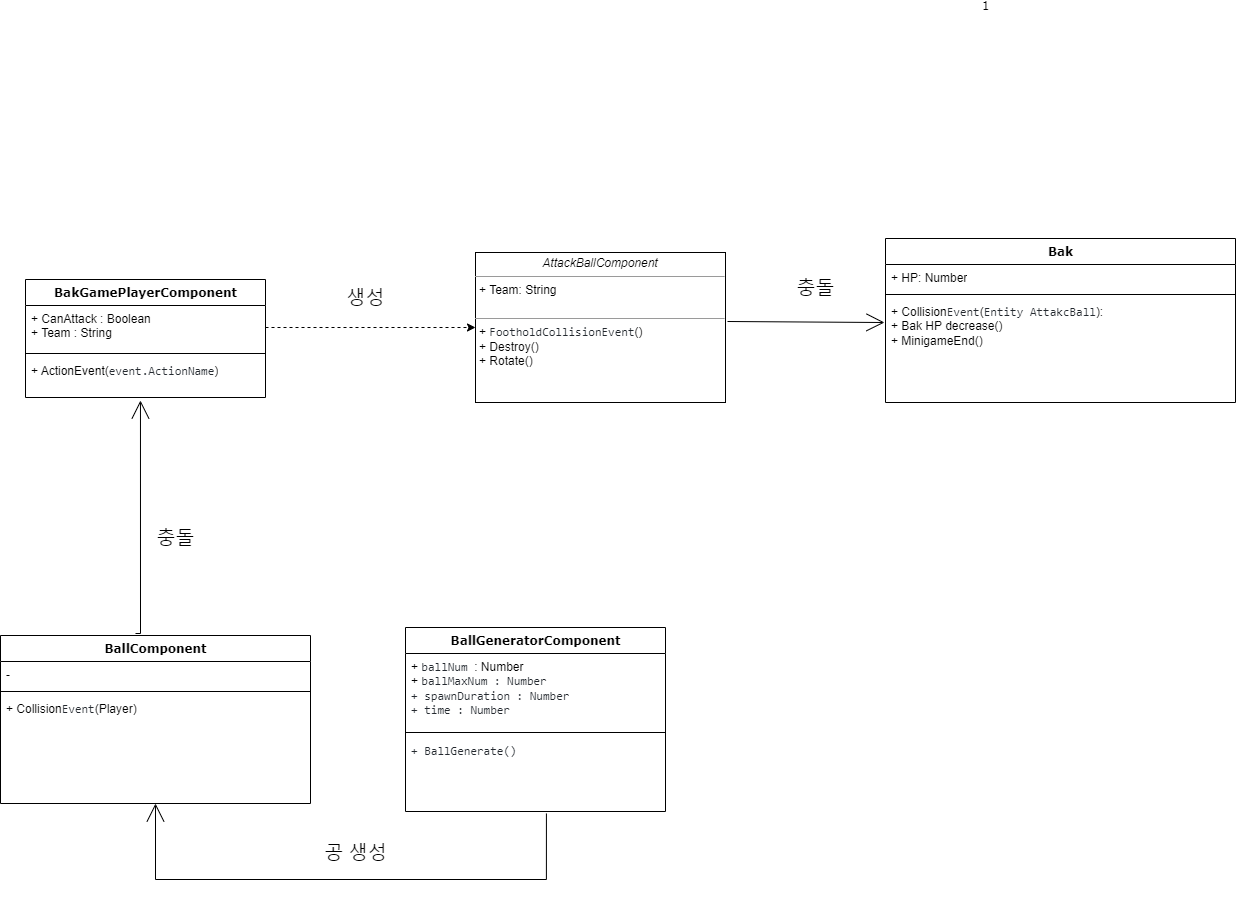

The diagram above was exported from draw.io. Its source (the exported page's mxGraphModel, read from the mxfile embedded in the PNG):
<mxGraphModel dx="1388" dy="1615" grid="1" gridSize="10" guides="1" tooltips="1" connect="1" arrows="1" fold="1" page="1" pageScale="1" pageWidth="1100" pageHeight="850" background="none" math="0" shadow="0">
  <root>
    <mxCell id="0" />
    <mxCell id="1" parent="0" />
    <mxCell id="b94bc138ca980ef-13" style="edgeStyle=orthogonalEdgeStyle;rounded=0;html=1;labelBackgroundColor=none;startArrow=none;startFill=0;startSize=8;endArrow=open;endFill=0;endSize=16;fontFamily=Verdana;fontSize=12;entryX=0.479;entryY=1.075;entryDx=0;entryDy=0;entryPerimeter=0;" parent="1" target="78961159f06e98e8-27" edge="1">
      <mxGeometry relative="1" as="geometry">
        <Array as="points">
          <mxPoint x="175" y="434" />
        </Array>
        <mxPoint x="170" y="434" as="sourcePoint" />
      </mxGeometry>
    </mxCell>
    <mxCell id="235556782a83e6d0-1" value="BallComponent" style="swimlane;html=1;fontStyle=1;align=center;verticalAlign=top;childLayout=stackLayout;horizontal=1;startSize=26;horizontalStack=0;resizeParent=1;resizeLast=0;collapsible=1;marginBottom=0;swimlaneFillColor=#ffffff;rounded=0;shadow=0;comic=0;labelBackgroundColor=none;strokeWidth=1;fillColor=none;fontFamily=Verdana;fontSize=12" parent="1" vertex="1">
      <mxGeometry x="35" y="436" width="310" height="168" as="geometry" />
    </mxCell>
    <mxCell id="235556782a83e6d0-2" value="-" style="text;html=1;strokeColor=none;fillColor=none;align=left;verticalAlign=top;spacingLeft=4;spacingRight=4;whiteSpace=wrap;overflow=hidden;rotatable=0;points=[[0,0.5],[1,0.5]];portConstraint=eastwest;" parent="235556782a83e6d0-1" vertex="1">
      <mxGeometry y="26" width="310" height="26" as="geometry" />
    </mxCell>
    <mxCell id="235556782a83e6d0-6" value="" style="line;html=1;strokeWidth=1;fillColor=none;align=left;verticalAlign=middle;spacingTop=-1;spacingLeft=3;spacingRight=3;rotatable=0;labelPosition=right;points=[];portConstraint=eastwest;" parent="235556782a83e6d0-1" vertex="1">
      <mxGeometry y="52" width="310" height="8" as="geometry" />
    </mxCell>
    <mxCell id="235556782a83e6d0-7" value="+ Collision&lt;span style=&quot;color: rgb(36, 41, 47); font-family: ui-monospace, SFMono-Regular, &amp;quot;SF Mono&amp;quot;, Menlo, Consolas, &amp;quot;Liberation Mono&amp;quot;, monospace; background-color: rgb(255, 255, 255);&quot;&gt;Event&lt;/span&gt;(Player)" style="text;html=1;strokeColor=none;fillColor=none;align=left;verticalAlign=top;spacingLeft=4;spacingRight=4;whiteSpace=wrap;overflow=hidden;rotatable=0;points=[[0,0.5],[1,0.5]];portConstraint=eastwest;" parent="235556782a83e6d0-1" vertex="1">
      <mxGeometry y="60" width="310" height="48" as="geometry" />
    </mxCell>
    <mxCell id="78961159f06e98e8-17" value="BakGamePlayerComponent" style="swimlane;html=1;fontStyle=1;align=center;verticalAlign=top;childLayout=stackLayout;horizontal=1;startSize=26;horizontalStack=0;resizeParent=1;resizeLast=0;collapsible=1;marginBottom=0;swimlaneFillColor=#ffffff;rounded=0;shadow=0;comic=0;labelBackgroundColor=none;strokeWidth=1;fillColor=none;fontFamily=Verdana;fontSize=12" parent="1" vertex="1">
      <mxGeometry x="60" y="80" width="240" height="118" as="geometry" />
    </mxCell>
    <mxCell id="78961159f06e98e8-23" value="+ CanAttack : Boolean&lt;br&gt;+ Team : String" style="text;html=1;strokeColor=none;fillColor=none;align=left;verticalAlign=top;spacingLeft=4;spacingRight=4;whiteSpace=wrap;overflow=hidden;rotatable=0;points=[[0,0.5],[1,0.5]];portConstraint=eastwest;" parent="78961159f06e98e8-17" vertex="1">
      <mxGeometry y="26" width="240" height="44" as="geometry" />
    </mxCell>
    <mxCell id="78961159f06e98e8-19" value="" style="line;html=1;strokeWidth=1;fillColor=none;align=left;verticalAlign=middle;spacingTop=-1;spacingLeft=3;spacingRight=3;rotatable=0;labelPosition=right;points=[];portConstraint=eastwest;" parent="78961159f06e98e8-17" vertex="1">
      <mxGeometry y="70" width="240" height="8" as="geometry" />
    </mxCell>
    <mxCell id="78961159f06e98e8-27" value="+ ActionEvent(&lt;span style=&quot;color: rgb(36, 41, 47); font-family: ui-monospace, SFMono-Regular, &amp;quot;SF Mono&amp;quot;, Menlo, Consolas, &amp;quot;Liberation Mono&amp;quot;, monospace; background-color: rgb(255, 255, 255);&quot;&gt;event.&lt;/span&gt;&lt;span style=&quot;box-sizing: border-box; color: rgb(36, 41, 47); font-family: ui-monospace, SFMono-Regular, &amp;quot;SF Mono&amp;quot;, Menlo, Consolas, &amp;quot;Liberation Mono&amp;quot;, monospace; background-color: rgb(255, 255, 255);&quot; class=&quot;pl-smi&quot;&gt;ActionName&lt;/span&gt;)" style="text;html=1;strokeColor=none;fillColor=none;align=left;verticalAlign=top;spacingLeft=4;spacingRight=4;whiteSpace=wrap;overflow=hidden;rotatable=0;points=[[0,0.5],[1,0.5]];portConstraint=eastwest;" parent="78961159f06e98e8-17" vertex="1">
      <mxGeometry y="78" width="240" height="40" as="geometry" />
    </mxCell>
    <mxCell id="b94bc138ca980ef-7" style="rounded=0;html=1;labelBackgroundColor=none;startArrow=none;startFill=0;startSize=8;endArrow=open;endFill=0;endSize=16;fontFamily=Verdana;fontSize=12;exitX=1.008;exitY=0.46;exitDx=0;exitDy=0;exitPerimeter=0;entryX=-0.003;entryY=0.343;entryDx=0;entryDy=0;entryPerimeter=0;" parent="1" source="b94bc138ca980ef-1" target="78961159f06e98e8-52" edge="1">
      <mxGeometry relative="1" as="geometry">
        <mxPoint x="840" y="340" as="targetPoint" />
      </mxGeometry>
    </mxCell>
    <mxCell id="b94bc138ca980ef-18" value="1" style="text;html=1;resizable=0;points=[];align=center;verticalAlign=middle;labelBackgroundColor=#ffffff;fontSize=12;fontFamily=Verdana" parent="b94bc138ca980ef-7" vertex="1" connectable="0">
      <mxGeometry x="0.3629" y="152" relative="1" as="geometry">
        <mxPoint x="150" y="-164" as="offset" />
      </mxGeometry>
    </mxCell>
    <mxCell id="78961159f06e98e8-43" value="Bak" style="swimlane;html=1;fontStyle=1;align=center;verticalAlign=top;childLayout=stackLayout;horizontal=1;startSize=26;horizontalStack=0;resizeParent=1;resizeLast=0;collapsible=1;marginBottom=0;swimlaneFillColor=#ffffff;rounded=0;shadow=0;comic=0;labelBackgroundColor=none;strokeWidth=1;fillColor=none;fontFamily=Verdana;fontSize=12" parent="1" vertex="1">
      <mxGeometry x="920" y="38.99999999999997" width="350" height="164" as="geometry" />
    </mxCell>
    <mxCell id="78961159f06e98e8-44" value="+ HP: Number" style="text;html=1;strokeColor=none;fillColor=none;align=left;verticalAlign=top;spacingLeft=4;spacingRight=4;whiteSpace=wrap;overflow=hidden;rotatable=0;points=[[0,0.5],[1,0.5]];portConstraint=eastwest;" parent="78961159f06e98e8-43" vertex="1">
      <mxGeometry y="26" width="350" height="26" as="geometry" />
    </mxCell>
    <mxCell id="78961159f06e98e8-51" value="" style="line;html=1;strokeWidth=1;fillColor=none;align=left;verticalAlign=middle;spacingTop=-1;spacingLeft=3;spacingRight=3;rotatable=0;labelPosition=right;points=[];portConstraint=eastwest;" parent="78961159f06e98e8-43" vertex="1">
      <mxGeometry y="52" width="350" height="8" as="geometry" />
    </mxCell>
    <mxCell id="78961159f06e98e8-52" value="+ Collision&lt;span style=&quot;color: rgb(36, 41, 47); font-family: ui-monospace, SFMono-Regular, &amp;quot;SF Mono&amp;quot;, Menlo, Consolas, &amp;quot;Liberation Mono&amp;quot;, monospace; background-color: rgb(255, 255, 255);&quot;&gt;Event&lt;/span&gt;(&lt;font face=&quot;ui-monospace, SFMono-Regular, SF Mono, Menlo, Consolas, Liberation Mono, monospace&quot; color=&quot;#24292f&quot;&gt;&lt;span style=&quot;background-color: rgb(255, 255, 255);&quot;&gt;Entity AttakcBall&lt;/span&gt;&lt;/font&gt;):&lt;br&gt;+ Bak HP decrease()&lt;br&gt;+ MinigameEnd()" style="text;html=1;strokeColor=none;fillColor=none;align=left;verticalAlign=top;spacingLeft=4;spacingRight=4;whiteSpace=wrap;overflow=hidden;rotatable=0;points=[[0,0.5],[1,0.5]];portConstraint=eastwest;" parent="78961159f06e98e8-43" vertex="1">
      <mxGeometry y="60" width="350" height="70" as="geometry" />
    </mxCell>
    <mxCell id="b94bc138ca980ef-12" style="edgeStyle=orthogonalEdgeStyle;rounded=0;html=1;labelBackgroundColor=none;startArrow=none;startFill=0;startSize=8;endArrow=open;endFill=0;endSize=16;fontFamily=Verdana;fontSize=12;entryX=0.5;entryY=1;entryDx=0;entryDy=0;exitX=0.542;exitY=1.027;exitDx=0;exitDy=0;exitPerimeter=0;" parent="1" source="AzYQ8KStDOYGmMoPH-ec-2" target="235556782a83e6d0-1" edge="1">
      <mxGeometry relative="1" as="geometry">
        <Array as="points">
          <mxPoint x="581" y="680" />
          <mxPoint x="190" y="680" />
        </Array>
      </mxGeometry>
    </mxCell>
    <mxCell id="78961159f06e98e8-69" value="BallGeneratorComponent" style="swimlane;html=1;fontStyle=1;align=center;verticalAlign=top;childLayout=stackLayout;horizontal=1;startSize=26;horizontalStack=0;resizeParent=1;resizeLast=0;collapsible=1;marginBottom=0;swimlaneFillColor=#ffffff;rounded=0;shadow=0;comic=0;labelBackgroundColor=none;strokeWidth=1;fillColor=none;fontFamily=Verdana;fontSize=12" parent="1" vertex="1">
      <mxGeometry x="440" y="428" width="260" height="184" as="geometry" />
    </mxCell>
    <mxCell id="78961159f06e98e8-70" value="+&amp;nbsp;&lt;span style=&quot;color: rgb(36, 41, 47); font-family: ui-monospace, SFMono-Regular, &amp;quot;SF Mono&amp;quot;, Menlo, Consolas, &amp;quot;Liberation Mono&amp;quot;, monospace; background-color: rgb(255, 255, 255);&quot;&gt;ballNum &lt;/span&gt;: Number&lt;br&gt;+&amp;nbsp;&lt;span style=&quot;color: rgb(36, 41, 47); font-family: ui-monospace, SFMono-Regular, &amp;quot;SF Mono&amp;quot;, Menlo, Consolas, &amp;quot;Liberation Mono&amp;quot;, monospace; background-color: rgb(255, 255, 255);&quot;&gt;ballMaxNum : Number&lt;br&gt;+&amp;nbsp;&lt;/span&gt;&lt;span style=&quot;color: rgb(36, 41, 47); font-family: ui-monospace, SFMono-Regular, &amp;quot;SF Mono&amp;quot;, Menlo, Consolas, &amp;quot;Liberation Mono&amp;quot;, monospace; background-color: rgb(255, 255, 255);&quot;&gt;spawnDuration : Number&lt;br&gt;&lt;/span&gt;&lt;span style=&quot;color: rgb(36, 41, 47); font-family: ui-monospace, SFMono-Regular, &amp;quot;SF Mono&amp;quot;, Menlo, Consolas, &amp;quot;Liberation Mono&amp;quot;, monospace; background-color: rgb(255, 255, 255);&quot;&gt;+ time : Number&lt;br&gt;&lt;br&gt;&lt;/span&gt;" style="text;html=1;strokeColor=none;fillColor=none;align=left;verticalAlign=top;spacingLeft=4;spacingRight=4;whiteSpace=wrap;overflow=hidden;rotatable=0;points=[[0,0.5],[1,0.5]];portConstraint=eastwest;" parent="78961159f06e98e8-69" vertex="1">
      <mxGeometry y="26" width="260" height="74" as="geometry" />
    </mxCell>
    <mxCell id="78961159f06e98e8-77" value="" style="line;html=1;strokeWidth=1;fillColor=none;align=left;verticalAlign=middle;spacingTop=-1;spacingLeft=3;spacingRight=3;rotatable=0;labelPosition=right;points=[];portConstraint=eastwest;" parent="78961159f06e98e8-69" vertex="1">
      <mxGeometry y="100" width="260" height="10" as="geometry" />
    </mxCell>
    <mxCell id="AzYQ8KStDOYGmMoPH-ec-2" value="&lt;span style=&quot;color: rgb(36, 41, 47); font-family: ui-monospace, SFMono-Regular, &amp;quot;SF Mono&amp;quot;, Menlo, Consolas, &amp;quot;Liberation Mono&amp;quot;, monospace; background-color: rgb(255, 255, 255);&quot;&gt;+ BallGenerate()&lt;br&gt;&lt;/span&gt;" style="text;html=1;strokeColor=none;fillColor=none;align=left;verticalAlign=top;spacingLeft=4;spacingRight=4;whiteSpace=wrap;overflow=hidden;rotatable=0;points=[[0,0.5],[1,0.5]];portConstraint=eastwest;" parent="78961159f06e98e8-69" vertex="1">
      <mxGeometry y="110" width="260" height="74" as="geometry" />
    </mxCell>
    <mxCell id="b94bc138ca980ef-1" value="&lt;p style=&quot;margin:0px;margin-top:4px;text-align:center;&quot;&gt;&lt;i&gt;AttackBallComponent&lt;/i&gt;&lt;/p&gt;&lt;hr size=&quot;1&quot;&gt;&lt;p style=&quot;margin:0px;margin-left:4px;&quot;&gt;+ Team: String&lt;br&gt;&lt;br&gt;&lt;/p&gt;&lt;hr size=&quot;1&quot;&gt;&lt;p style=&quot;margin:0px;margin-left:4px;&quot;&gt;+&amp;nbsp;&lt;span style=&quot;color: rgb(36, 41, 47); font-family: ui-monospace, SFMono-Regular, &amp;quot;SF Mono&amp;quot;, Menlo, Consolas, &amp;quot;Liberation Mono&amp;quot;, monospace; background-color: rgb(255, 255, 255);&quot;&gt;FootholdCollisionEvent&lt;/span&gt;()&lt;/p&gt;&lt;p style=&quot;margin:0px;margin-left:4px;&quot;&gt;+ Destroy()&lt;/p&gt;&lt;p style=&quot;margin:0px;margin-left:4px;&quot;&gt;+ Rotate()&lt;/p&gt;" style="verticalAlign=top;align=left;overflow=fill;fontSize=12;fontFamily=Helvetica;html=1;rounded=0;shadow=0;comic=0;labelBackgroundColor=none;strokeWidth=1" parent="1" vertex="1">
      <mxGeometry x="510" y="53" width="250" height="150" as="geometry" />
    </mxCell>
    <mxCell id="McfUBQK_vK9CLQ7w-X-Y-1" style="edgeStyle=none;rounded=0;orthogonalLoop=1;jettySize=auto;html=1;entryX=0;entryY=0.5;entryDx=0;entryDy=0;exitX=1;exitY=0.5;exitDx=0;exitDy=0;dashed=1;" edge="1" parent="1" source="78961159f06e98e8-23" target="b94bc138ca980ef-1">
      <mxGeometry relative="1" as="geometry" />
    </mxCell>
    <mxCell id="McfUBQK_vK9CLQ7w-X-Y-3" value="&lt;font style=&quot;font-size: 19px;&quot;&gt;공 생성&lt;/font&gt;" style="text;html=1;align=center;verticalAlign=middle;resizable=0;points=[];autosize=1;strokeColor=none;fillColor=none;" vertex="1" parent="1">
      <mxGeometry x="345" y="635" width="90" height="40" as="geometry" />
    </mxCell>
    <mxCell id="McfUBQK_vK9CLQ7w-X-Y-4" value="충돌" style="text;html=1;align=center;verticalAlign=middle;resizable=0;points=[];autosize=1;strokeColor=none;fillColor=none;fontSize=19;" vertex="1" parent="1">
      <mxGeometry x="180" y="320" width="60" height="40" as="geometry" />
    </mxCell>
    <mxCell id="McfUBQK_vK9CLQ7w-X-Y-5" value="생성" style="text;html=1;align=center;verticalAlign=middle;resizable=0;points=[];autosize=1;strokeColor=none;fillColor=none;fontSize=19;" vertex="1" parent="1">
      <mxGeometry x="370" y="80" width="60" height="40" as="geometry" />
    </mxCell>
    <mxCell id="McfUBQK_vK9CLQ7w-X-Y-6" value="충돌" style="text;html=1;align=center;verticalAlign=middle;resizable=0;points=[];autosize=1;strokeColor=none;fillColor=none;fontSize=19;" vertex="1" parent="1">
      <mxGeometry x="820" y="70" width="60" height="40" as="geometry" />
    </mxCell>
  </root>
</mxGraphModel>